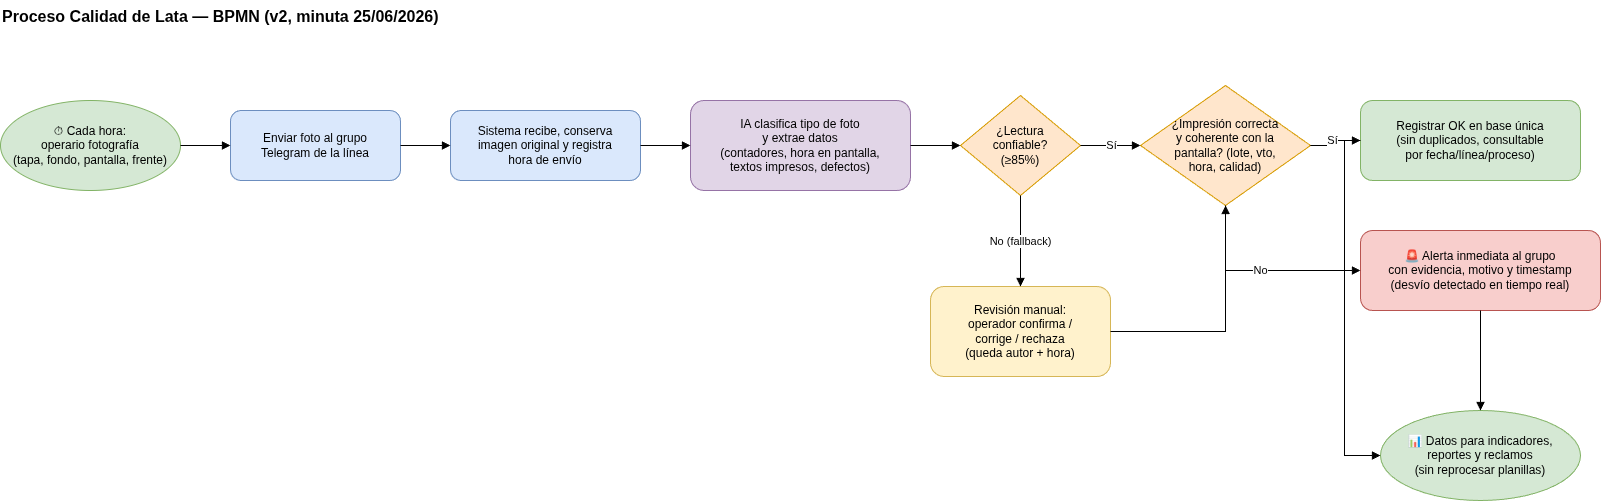

The diagram above was exported from draw.io. Its source (the exported page's mxGraphModel, read from the mxfile embedded in the PNG):
<mxGraphModel dx="1664" dy="978" grid="1" gridSize="10" guides="1" tooltips="1" connect="1" arrows="1" fold="1" page="1" pageScale="1" pageWidth="1750" pageHeight="900" math="0" shadow="0">
  <root>
    <mxCell id="0" />
    <mxCell id="1" parent="0" />
    <mxCell id="title" parent="1" style="text;html=1;fontSize=16;fontStyle=1;" value="Proceso Calidad de Lata — BPMN (v2, minuta 25/06/2026)" vertex="1">
      <mxGeometry height="30" width="700" x="40" y="20" as="geometry" />
    </mxCell>
    <mxCell id="start" parent="1" style="ellipse;whiteSpace=wrap;html=1;fillColor=#d5e8d4;strokeColor=#82b366;" value="⏱ Cada hora:&#10;operario fotografía&#10;(tapa, fondo, pantalla, frente)" vertex="1">
      <mxGeometry height="90" width="180" x="40" y="120" as="geometry" />
    </mxCell>
    <mxCell id="t1" parent="1" style="rounded=1;whiteSpace=wrap;html=1;fillColor=#dae8fc;strokeColor=#6c8ebf;" value="Enviar foto al grupo&#10;Telegram de la línea" vertex="1">
      <mxGeometry height="70" width="170" x="270" y="130" as="geometry" />
    </mxCell>
    <mxCell id="t2" parent="1" style="rounded=1;whiteSpace=wrap;html=1;fillColor=#dae8fc;strokeColor=#6c8ebf;" value="Sistema recibe, conserva&#10;imagen original y registra&#10;hora de envío" vertex="1">
      <mxGeometry height="70" width="190" x="490" y="130" as="geometry" />
    </mxCell>
    <mxCell id="t3" parent="1" style="rounded=1;whiteSpace=wrap;html=1;fillColor=#e1d5e7;strokeColor=#9673a6;" value="IA clasifica tipo de foto&#10;y extrae datos&#10;(contadores, hora en pantalla,&#10;textos impresos, defectos)" vertex="1">
      <mxGeometry height="90" width="220" x="730" y="120" as="geometry" />
    </mxCell>
    <mxCell id="g1" parent="1" style="rhombus;whiteSpace=wrap;html=1;fillColor=#ffe6cc;strokeColor=#d79b00;" value="¿Lectura&#10;confiable?&#10;(≥85%)" vertex="1">
      <mxGeometry height="100" width="120" x="1000" y="115" as="geometry" />
    </mxCell>
    <mxCell id="t4" parent="1" style="rounded=1;whiteSpace=wrap;html=1;fillColor=#fff2cc;strokeColor=#d6b656;" value="Revisión manual:&#10;operador confirma /&#10;corrige / rechaza&#10;(queda autor + hora)" vertex="1">
      <mxGeometry height="90" width="180" x="970" y="306" as="geometry" />
    </mxCell>
    <mxCell id="g2" parent="1" style="rhombus;whiteSpace=wrap;html=1;fillColor=#ffe6cc;strokeColor=#d79b00;" value="¿Impresión correcta&#10;y coherente con la&#10;pantalla? (lote, vto,&#10;hora, calidad)" vertex="1">
      <mxGeometry height="120" width="170" x="1180" y="105" as="geometry" />
    </mxCell>
    <mxCell id="t5" parent="1" style="rounded=1;whiteSpace=wrap;html=1;fillColor=#f8cecc;strokeColor=#b85450;" value="🚨 Alerta inmediata al grupo&#10;con evidencia, motivo y timestamp&#10;(desvío detectado en tiempo real)" vertex="1">
      <mxGeometry height="80" width="240" x="1400" y="250" as="geometry" />
    </mxCell>
    <mxCell id="t6" parent="1" style="rounded=1;whiteSpace=wrap;html=1;fillColor=#d5e8d4;strokeColor=#82b366;" value="Registrar OK en base única&#10;(sin duplicados, consultable&#10;por fecha/línea/proceso)" vertex="1">
      <mxGeometry height="80" width="220" x="1400" y="120" as="geometry" />
    </mxCell>
    <mxCell id="end" parent="1" style="ellipse;whiteSpace=wrap;html=1;fillColor=#d5e8d4;strokeColor=#82b366;" value="📊 Datos para indicadores,&#10;reportes y reclamos&#10;(sin reprocesar planillas)" vertex="1">
      <mxGeometry height="90" width="200" x="1420" y="430" as="geometry" />
    </mxCell>
    <mxCell id="e1" edge="1" parent="1" source="start" style="endArrow=block;edgeStyle=orthogonalEdgeStyle;rounded=0;libavoidRouting=1;orthogonalLoop=1;jettySize=auto;html=1;" target="t1">
      <mxGeometry relative="1" as="geometry">
        <Array as="points" />
      </mxGeometry>
    </mxCell>
    <mxCell id="e2" edge="1" parent="1" source="t1" style="endArrow=block;edgeStyle=orthogonalEdgeStyle;rounded=0;libavoidRouting=1;orthogonalLoop=1;jettySize=auto;html=1;" target="t2">
      <mxGeometry relative="1" as="geometry">
        <Array as="points" />
      </mxGeometry>
    </mxCell>
    <mxCell id="e3" edge="1" parent="1" source="t2" style="endArrow=block;edgeStyle=orthogonalEdgeStyle;rounded=0;libavoidRouting=1;orthogonalLoop=1;jettySize=auto;html=1;" target="t3">
      <mxGeometry relative="1" as="geometry">
        <Array as="points" />
      </mxGeometry>
    </mxCell>
    <mxCell id="e4" edge="1" parent="1" source="t3" style="endArrow=block;edgeStyle=orthogonalEdgeStyle;rounded=0;libavoidRouting=1;orthogonalLoop=1;jettySize=auto;html=1;" target="g1">
      <mxGeometry relative="1" as="geometry">
        <Array as="points" />
      </mxGeometry>
    </mxCell>
    <mxCell id="e5" edge="1" parent="1" source="g1" style="endArrow=block;edgeStyle=orthogonalEdgeStyle;rounded=0;libavoidRouting=1;orthogonalLoop=1;jettySize=auto;html=1;" target="t4" value="No (fallback)">
      <mxGeometry relative="1" as="geometry" />
    </mxCell>
    <mxCell id="e6" edge="1" parent="1" source="g1" style="endArrow=block;edgeStyle=orthogonalEdgeStyle;rounded=0;libavoidRouting=1;orthogonalLoop=1;jettySize=auto;html=1;" target="g2" value="Sí">
      <mxGeometry relative="1" as="geometry">
        <Array as="points" />
      </mxGeometry>
    </mxCell>
    <mxCell id="e7" edge="1" parent="1" source="g2" style="endArrow=block;edgeStyle=orthogonalEdgeStyle;rounded=0;libavoidRouting=1;orthogonalLoop=1;jettySize=auto;html=1;" target="t5" value="No">
      <mxGeometry relative="1" as="geometry">
        <Array as="points">
          <mxPoint x="1265" y="290" />
        </Array>
      </mxGeometry>
    </mxCell>
    <mxCell id="e8" edge="1" parent="1" source="g2" style="endArrow=block;edgeStyle=orthogonalEdgeStyle;rounded=0;libavoidRouting=1;orthogonalLoop=1;jettySize=auto;html=1;" target="t6" value="Sí">
      <mxGeometry relative="1" as="geometry">
        <Array as="points">
          <mxPoint x="1370" y="165" />
          <mxPoint x="1370" y="160" />
        </Array>
      </mxGeometry>
    </mxCell>
    <mxCell id="e9" edge="1" parent="1" source="t4" style="endArrow=block;edgeStyle=orthogonalEdgeStyle;rounded=0;libavoidRouting=1;orthogonalLoop=1;jettySize=auto;html=1;" target="g2">
      <mxGeometry relative="1" as="geometry">
        <Array as="points">
          <mxPoint x="1265" y="351" />
        </Array>
      </mxGeometry>
    </mxCell>
    <mxCell id="e10" edge="1" parent="1" source="t5" style="endArrow=block;edgeStyle=orthogonalEdgeStyle;rounded=0;libavoidRouting=1;orthogonalLoop=1;jettySize=auto;html=1;" target="end">
      <mxGeometry relative="1" as="geometry">
        <Array as="points" />
      </mxGeometry>
    </mxCell>
    <mxCell id="e11" edge="1" parent="1" source="t6" style="endArrow=block;edgeStyle=orthogonalEdgeStyle;rounded=0;libavoidRouting=1;orthogonalLoop=1;jettySize=auto;html=1;" target="end">
      <mxGeometry relative="1" as="geometry">
        <Array as="points">
          <mxPoint x="1384" y="160" />
          <mxPoint x="1384" y="475" />
        </Array>
      </mxGeometry>
    </mxCell>
  </root>
</mxGraphModel>